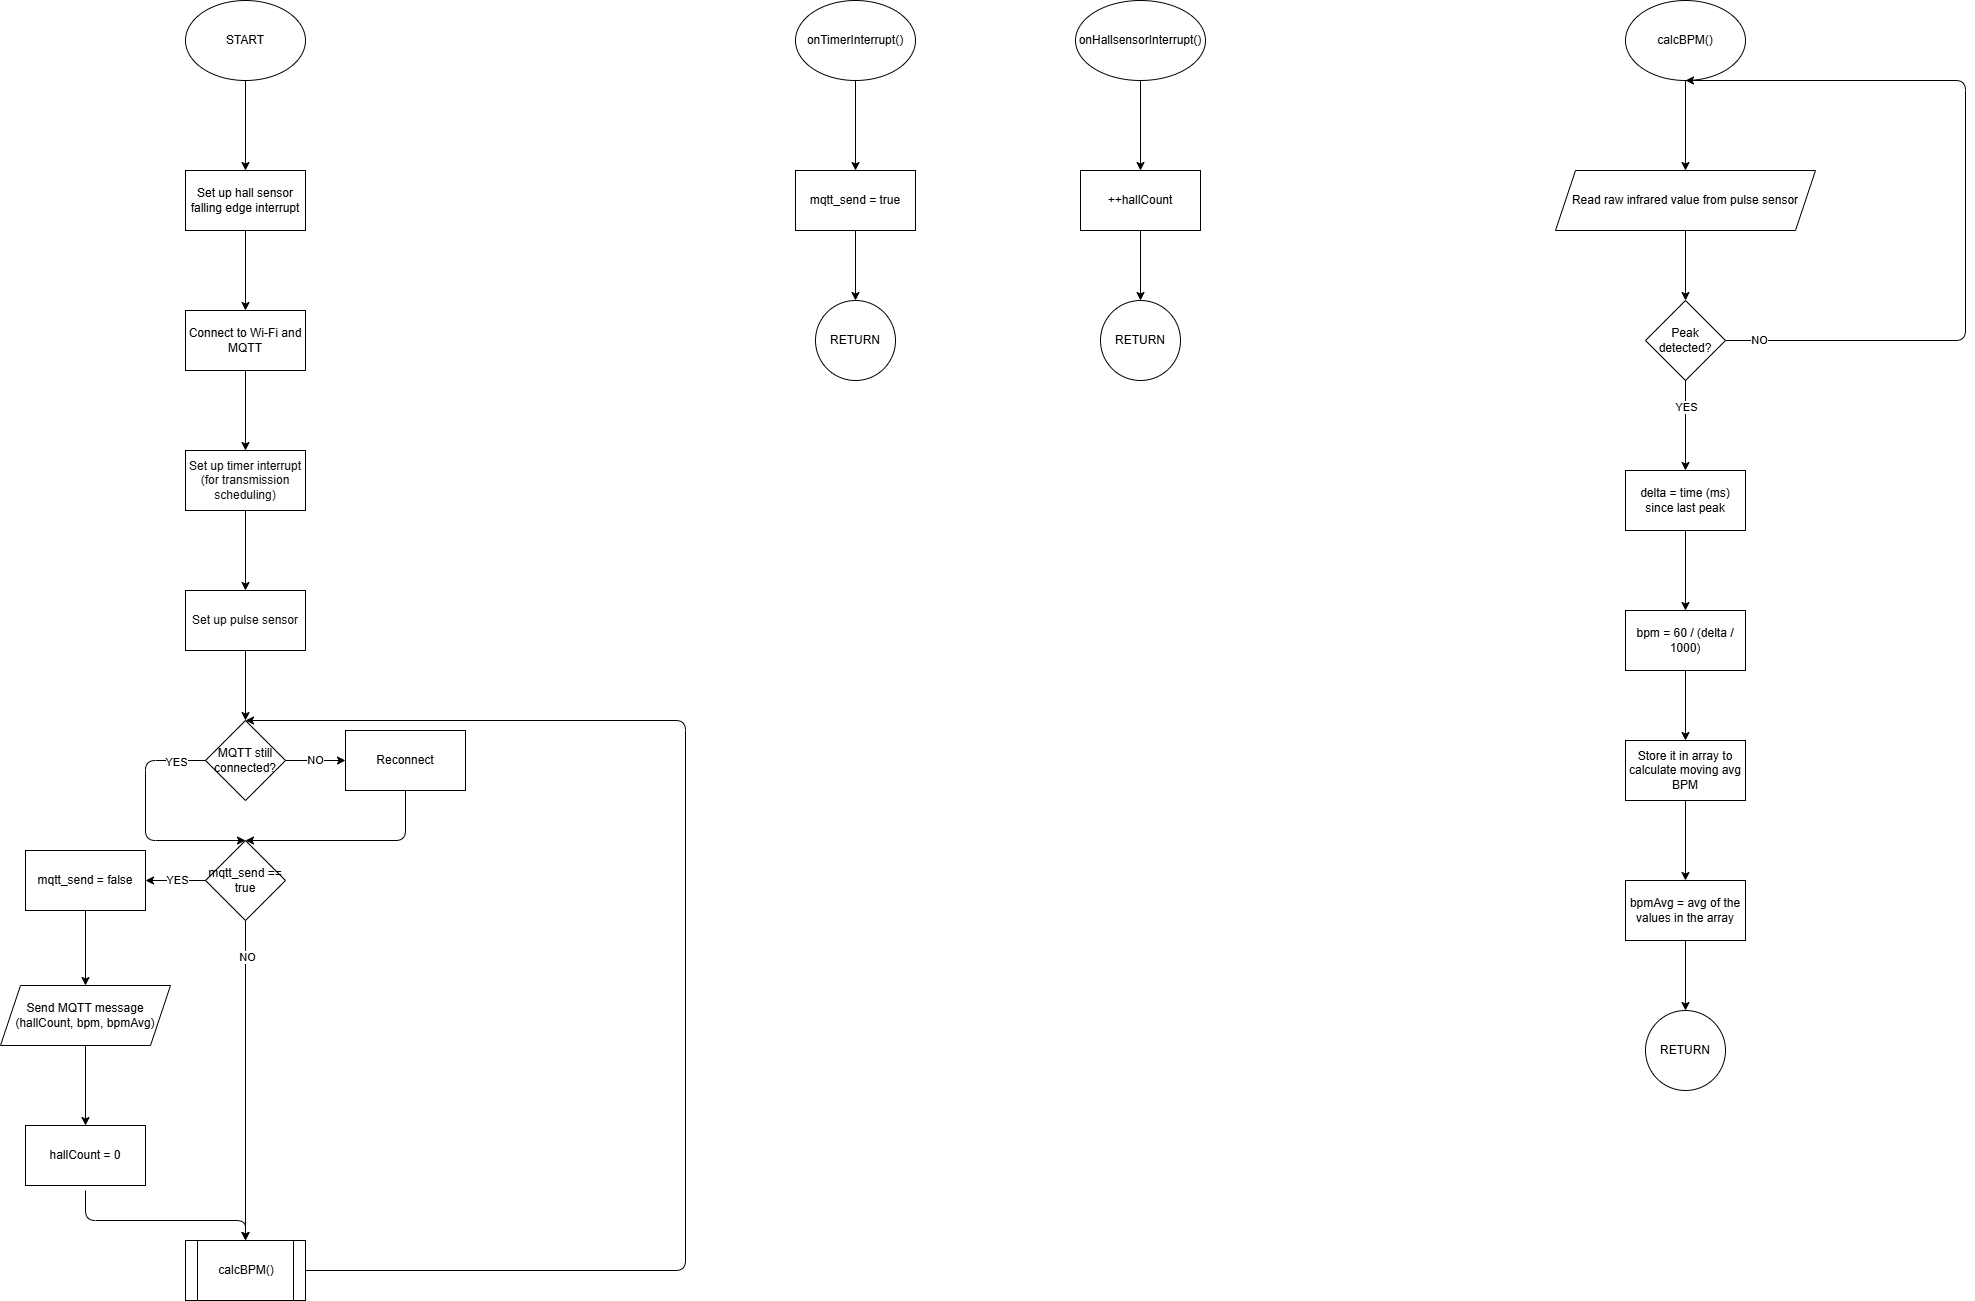

The diagram above was exported from draw.io. Its source (the exported page's mxGraphModel, read from the mxfile embedded in the PNG):
<mxGraphModel dx="2028" dy="569" grid="1" gridSize="10" guides="1" tooltips="1" connect="1" arrows="1" fold="1" page="1" pageScale="1" pageWidth="850" pageHeight="1100" math="0" shadow="0">
  <root>
    <mxCell id="0" />
    <mxCell id="1" parent="0" />
    <mxCell id="4" value="" style="edgeStyle=none;html=1;" parent="1" source="2" target="3" edge="1">
      <mxGeometry relative="1" as="geometry" />
    </mxCell>
    <mxCell id="2" value="START" style="ellipse;whiteSpace=wrap;html=1;" parent="1" vertex="1">
      <mxGeometry x="140" width="120" height="80" as="geometry" />
    </mxCell>
    <mxCell id="6" value="" style="edgeStyle=none;html=1;" parent="1" source="3" target="5" edge="1">
      <mxGeometry relative="1" as="geometry" />
    </mxCell>
    <mxCell id="3" value="Set up hall sensor falling edge interrupt" style="whiteSpace=wrap;html=1;" parent="1" vertex="1">
      <mxGeometry x="140" y="170" width="120" height="60" as="geometry" />
    </mxCell>
    <mxCell id="8" value="" style="edgeStyle=none;html=1;" parent="1" source="5" target="7" edge="1">
      <mxGeometry relative="1" as="geometry" />
    </mxCell>
    <mxCell id="5" value="Connect to Wi-Fi and MQTT" style="whiteSpace=wrap;html=1;" parent="1" vertex="1">
      <mxGeometry x="140" y="310" width="120" height="60" as="geometry" />
    </mxCell>
    <mxCell id="12" value="" style="edgeStyle=none;html=1;" parent="1" source="7" target="11" edge="1">
      <mxGeometry relative="1" as="geometry" />
    </mxCell>
    <mxCell id="7" value="&lt;font color=&quot;#121212&quot;&gt;Set up timer interrupt (for transmission scheduling)&lt;/font&gt;" style="whiteSpace=wrap;html=1;" parent="1" vertex="1">
      <mxGeometry x="140" y="450" width="120" height="60" as="geometry" />
    </mxCell>
    <mxCell id="14" value="" style="edgeStyle=none;html=1;" parent="1" source="11" target="13" edge="1">
      <mxGeometry relative="1" as="geometry" />
    </mxCell>
    <mxCell id="11" value="&lt;font color=&quot;#121212&quot;&gt;Set up pulse sensor&lt;/font&gt;" style="whiteSpace=wrap;html=1;" parent="1" vertex="1">
      <mxGeometry x="140" y="590" width="120" height="60" as="geometry" />
    </mxCell>
    <mxCell id="16" value="NO" style="edgeStyle=none;html=1;" parent="1" source="13" target="15" edge="1">
      <mxGeometry relative="1" as="geometry" />
    </mxCell>
    <mxCell id="20" style="edgeStyle=none;html=1;exitX=0;exitY=0.5;exitDx=0;exitDy=0;entryX=0.5;entryY=0;entryDx=0;entryDy=0;" parent="1" source="13" target="18" edge="1">
      <mxGeometry relative="1" as="geometry">
        <Array as="points">
          <mxPoint x="100" y="760" />
          <mxPoint x="100" y="840" />
        </Array>
      </mxGeometry>
    </mxCell>
    <mxCell id="22" value="YES" style="edgeLabel;html=1;align=center;verticalAlign=middle;resizable=0;points=[];" parent="20" vertex="1" connectable="0">
      <mxGeometry x="-0.7639" y="1" relative="1" as="geometry">
        <mxPoint x="-1" as="offset" />
      </mxGeometry>
    </mxCell>
    <mxCell id="13" value="MQTT still connected?" style="rhombus;whiteSpace=wrap;html=1;" parent="1" vertex="1">
      <mxGeometry x="160" y="720" width="80" height="80" as="geometry" />
    </mxCell>
    <mxCell id="21" style="edgeStyle=none;html=1;exitX=0.5;exitY=1;exitDx=0;exitDy=0;entryX=0.5;entryY=0;entryDx=0;entryDy=0;" parent="1" source="15" target="18" edge="1">
      <mxGeometry relative="1" as="geometry">
        <Array as="points">
          <mxPoint x="360" y="840" />
        </Array>
      </mxGeometry>
    </mxCell>
    <mxCell id="15" value="Reconnect" style="whiteSpace=wrap;html=1;" parent="1" vertex="1">
      <mxGeometry x="300" y="730" width="120" height="60" as="geometry" />
    </mxCell>
    <mxCell id="24" value="" style="edgeStyle=none;html=1;" parent="1" source="18" target="23" edge="1">
      <mxGeometry relative="1" as="geometry" />
    </mxCell>
    <mxCell id="27" value="YES" style="edgeLabel;html=1;align=center;verticalAlign=middle;resizable=0;points=[];" parent="24" vertex="1" connectable="0">
      <mxGeometry x="-0.0481" y="-1" relative="1" as="geometry">
        <mxPoint as="offset" />
      </mxGeometry>
    </mxCell>
    <mxCell id="32" style="edgeStyle=none;html=1;exitX=0.5;exitY=1;exitDx=0;exitDy=0;entryX=0.5;entryY=0;entryDx=0;entryDy=0;" parent="1" source="18" target="28" edge="1">
      <mxGeometry relative="1" as="geometry" />
    </mxCell>
    <mxCell id="59" value="NO" style="edgeLabel;html=1;align=center;verticalAlign=middle;resizable=0;points=[];" parent="32" vertex="1" connectable="0">
      <mxGeometry x="-0.7646" y="1" relative="1" as="geometry">
        <mxPoint y="-1" as="offset" />
      </mxGeometry>
    </mxCell>
    <mxCell id="18" value="mqtt_send == true" style="rhombus;whiteSpace=wrap;html=1;" parent="1" vertex="1">
      <mxGeometry x="160" y="840" width="80" height="80" as="geometry" />
    </mxCell>
    <mxCell id="67" value="" style="edgeStyle=none;html=1;" parent="1" source="23" target="66" edge="1">
      <mxGeometry relative="1" as="geometry" />
    </mxCell>
    <mxCell id="23" value="mqtt_send = false" style="whiteSpace=wrap;html=1;" parent="1" vertex="1">
      <mxGeometry x="-20" y="850" width="120" height="60" as="geometry" />
    </mxCell>
    <mxCell id="25" value="hallCount = 0" style="whiteSpace=wrap;html=1;" parent="1" vertex="1">
      <mxGeometry x="-20" y="1125" width="120" height="60" as="geometry" />
    </mxCell>
    <mxCell id="48" style="edgeStyle=none;html=1;exitX=1;exitY=0.5;exitDx=0;exitDy=0;entryX=0.5;entryY=0;entryDx=0;entryDy=0;" parent="1" source="28" target="13" edge="1">
      <mxGeometry relative="1" as="geometry">
        <Array as="points">
          <mxPoint x="640" y="1270" />
          <mxPoint x="640" y="720" />
        </Array>
      </mxGeometry>
    </mxCell>
    <mxCell id="28" value="calcBPM()" style="shape=process;whiteSpace=wrap;html=1;backgroundOutline=1;" parent="1" vertex="1">
      <mxGeometry x="140" y="1240" width="120" height="60" as="geometry" />
    </mxCell>
    <mxCell id="31" style="edgeStyle=none;html=1;exitX=0.5;exitY=1;exitDx=0;exitDy=0;entryX=0.5;entryY=0;entryDx=0;entryDy=0;" parent="1" target="28" edge="1">
      <mxGeometry relative="1" as="geometry">
        <mxPoint x="40" y="1190" as="sourcePoint" />
        <Array as="points">
          <mxPoint x="40" y="1220" />
          <mxPoint x="200" y="1220" />
        </Array>
      </mxGeometry>
    </mxCell>
    <mxCell id="35" value="" style="edgeStyle=none;html=1;" parent="1" source="33" target="34" edge="1">
      <mxGeometry relative="1" as="geometry" />
    </mxCell>
    <mxCell id="33" value="onTimerInterrupt()" style="ellipse;whiteSpace=wrap;html=1;" parent="1" vertex="1">
      <mxGeometry x="750" width="120" height="80" as="geometry" />
    </mxCell>
    <mxCell id="70" value="" style="edgeStyle=none;html=1;" parent="1" source="34" target="69" edge="1">
      <mxGeometry relative="1" as="geometry" />
    </mxCell>
    <mxCell id="34" value="mqtt_send = true" style="whiteSpace=wrap;html=1;" parent="1" vertex="1">
      <mxGeometry x="750" y="170" width="120" height="60" as="geometry" />
    </mxCell>
    <mxCell id="36" value="" style="edgeStyle=none;html=1;" parent="1" source="37" target="38" edge="1">
      <mxGeometry relative="1" as="geometry" />
    </mxCell>
    <mxCell id="37" value="onHallsensorInterrupt()" style="ellipse;whiteSpace=wrap;html=1;" parent="1" vertex="1">
      <mxGeometry x="1030" width="130" height="80" as="geometry" />
    </mxCell>
    <mxCell id="72" value="" style="edgeStyle=none;html=1;" parent="1" source="38" target="71" edge="1">
      <mxGeometry relative="1" as="geometry" />
    </mxCell>
    <mxCell id="38" value="++hallCount" style="whiteSpace=wrap;html=1;" parent="1" vertex="1">
      <mxGeometry x="1035" y="170" width="120" height="60" as="geometry" />
    </mxCell>
    <mxCell id="44" value="" style="edgeStyle=none;html=1;" parent="1" source="40" target="43" edge="1">
      <mxGeometry relative="1" as="geometry" />
    </mxCell>
    <mxCell id="40" value="calcBPM()" style="ellipse;whiteSpace=wrap;html=1;" parent="1" vertex="1">
      <mxGeometry x="1580" width="120" height="80" as="geometry" />
    </mxCell>
    <mxCell id="46" value="" style="edgeStyle=none;html=1;" parent="1" source="43" target="45" edge="1">
      <mxGeometry relative="1" as="geometry" />
    </mxCell>
    <mxCell id="43" value="Read raw infrared value from pulse sensor" style="shape=parallelogram;perimeter=parallelogramPerimeter;whiteSpace=wrap;html=1;fixedSize=1;" parent="1" vertex="1">
      <mxGeometry x="1510" y="170" width="260" height="60" as="geometry" />
    </mxCell>
    <mxCell id="50" value="" style="edgeStyle=none;html=1;" parent="1" source="45" target="49" edge="1">
      <mxGeometry relative="1" as="geometry" />
    </mxCell>
    <mxCell id="51" value="YES" style="edgeLabel;html=1;align=center;verticalAlign=middle;resizable=0;points=[];" parent="50" vertex="1" connectable="0">
      <mxGeometry x="-0.4293" relative="1" as="geometry">
        <mxPoint as="offset" />
      </mxGeometry>
    </mxCell>
    <mxCell id="62" style="edgeStyle=none;html=1;exitX=1;exitY=0.5;exitDx=0;exitDy=0;" parent="1" source="45" edge="1">
      <mxGeometry relative="1" as="geometry">
        <mxPoint x="1640" y="80" as="targetPoint" />
        <Array as="points">
          <mxPoint x="1920" y="340" />
          <mxPoint x="1920" y="80" />
        </Array>
      </mxGeometry>
    </mxCell>
    <mxCell id="63" value="NO" style="edgeLabel;html=1;align=center;verticalAlign=middle;resizable=0;points=[];" parent="62" vertex="1" connectable="0">
      <mxGeometry x="-0.9576" y="1" relative="1" as="geometry">
        <mxPoint x="17" as="offset" />
      </mxGeometry>
    </mxCell>
    <mxCell id="45" value="Peak detected?" style="rhombus;whiteSpace=wrap;html=1;" parent="1" vertex="1">
      <mxGeometry x="1600" y="300" width="80" height="80" as="geometry" />
    </mxCell>
    <mxCell id="53" value="" style="edgeStyle=none;html=1;" parent="1" source="49" target="52" edge="1">
      <mxGeometry relative="1" as="geometry" />
    </mxCell>
    <mxCell id="49" value="delta = time (ms) since last peak" style="whiteSpace=wrap;html=1;" parent="1" vertex="1">
      <mxGeometry x="1580" y="470" width="120" height="60" as="geometry" />
    </mxCell>
    <mxCell id="75" value="" style="edgeStyle=none;html=1;" edge="1" parent="1" source="52" target="56">
      <mxGeometry relative="1" as="geometry" />
    </mxCell>
    <mxCell id="52" value="bpm = 60 / (delta / 1000)" style="whiteSpace=wrap;html=1;" parent="1" vertex="1">
      <mxGeometry x="1580" y="610" width="120" height="60" as="geometry" />
    </mxCell>
    <mxCell id="61" value="" style="edgeStyle=none;html=1;" parent="1" source="56" target="60" edge="1">
      <mxGeometry relative="1" as="geometry" />
    </mxCell>
    <mxCell id="56" value="Store it in array to calculate moving avg BPM" style="whiteSpace=wrap;html=1;" parent="1" vertex="1">
      <mxGeometry x="1580" y="740" width="120" height="60" as="geometry" />
    </mxCell>
    <mxCell id="74" value="" style="edgeStyle=none;html=1;" parent="1" source="60" target="73" edge="1">
      <mxGeometry relative="1" as="geometry" />
    </mxCell>
    <mxCell id="60" value="bpmAvg = avg of the values in the array" style="whiteSpace=wrap;html=1;" parent="1" vertex="1">
      <mxGeometry x="1580" y="880" width="120" height="60" as="geometry" />
    </mxCell>
    <mxCell id="68" value="" style="edgeStyle=none;html=1;" parent="1" source="66" target="25" edge="1">
      <mxGeometry relative="1" as="geometry" />
    </mxCell>
    <mxCell id="66" value="Send MQTT message (hallCount, bpm, bpmAvg)" style="shape=parallelogram;perimeter=parallelogramPerimeter;whiteSpace=wrap;html=1;fixedSize=1;" parent="1" vertex="1">
      <mxGeometry x="-45" y="985" width="170" height="60" as="geometry" />
    </mxCell>
    <mxCell id="69" value="RETURN" style="ellipse;whiteSpace=wrap;html=1;" parent="1" vertex="1">
      <mxGeometry x="770" y="300" width="80" height="80" as="geometry" />
    </mxCell>
    <mxCell id="71" value="RETURN" style="ellipse;whiteSpace=wrap;html=1;" parent="1" vertex="1">
      <mxGeometry x="1055" y="300" width="80" height="80" as="geometry" />
    </mxCell>
    <mxCell id="73" value="RETURN" style="ellipse;whiteSpace=wrap;html=1;" parent="1" vertex="1">
      <mxGeometry x="1600" y="1010" width="80" height="80" as="geometry" />
    </mxCell>
  </root>
</mxGraphModel>